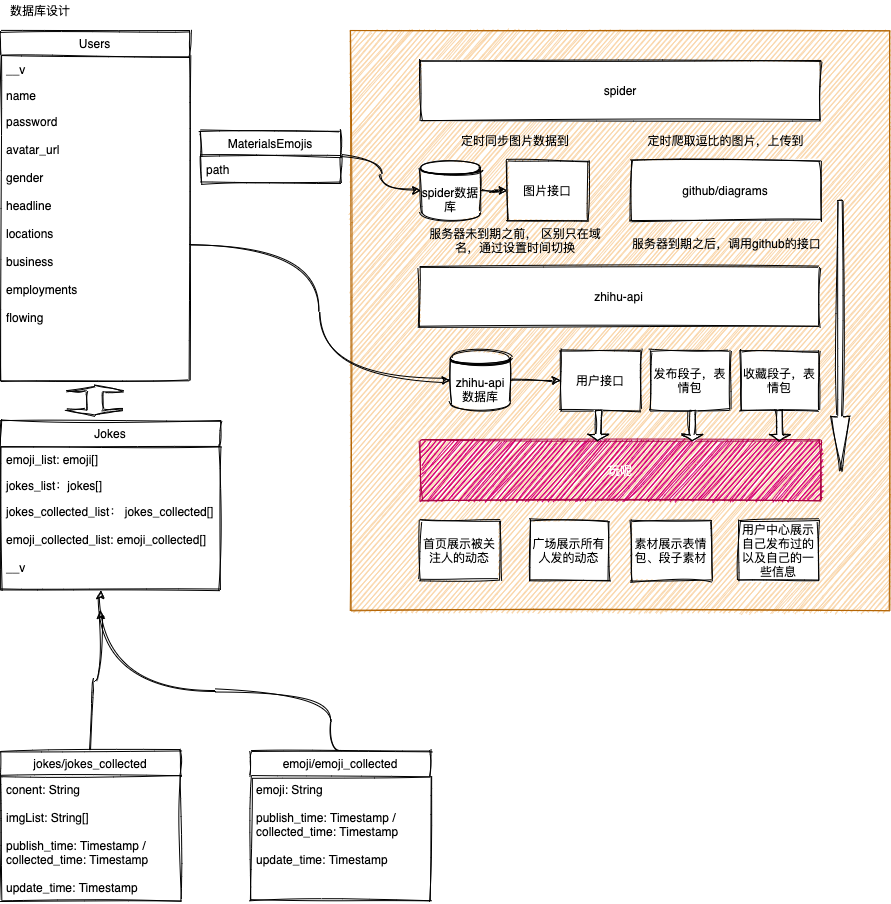

The diagram above was exported from draw.io. Its source (the exported page's mxGraphModel, read from the mxfile embedded in the PNG):
<mxGraphModel dx="1000" dy="1214" grid="1" gridSize="10" guides="1" tooltips="1" connect="1" arrows="1" fold="1" page="1" pageScale="1" pageWidth="827" pageHeight="1169" math="0" shadow="0">
  <root>
    <mxCell id="0" />
    <mxCell id="1" parent="0" />
    <mxCell id="jclNdH-C2hw0BQLPv_QM-63" value="" style="whiteSpace=wrap;html=1;fillColor=#fad7ac;strokeColor=#b46504;sketch=1;" vertex="1" parent="1">
      <mxGeometry x="750" y="165" width="539.25" height="580" as="geometry" />
    </mxCell>
    <mxCell id="jclNdH-C2hw0BQLPv_QM-1" value="数据库设计&lt;br&gt;" style="text;html=1;strokeColor=none;fillColor=none;align=center;verticalAlign=middle;whiteSpace=wrap;sketch=1;" vertex="1" parent="1">
      <mxGeometry x="400" y="135" width="80" height="20" as="geometry" />
    </mxCell>
    <mxCell id="jclNdH-C2hw0BQLPv_QM-2" value="Users" style="swimlane;fontStyle=0;childLayout=stackLayout;horizontal=1;startSize=26;horizontalStack=0;resizeParent=1;resizeParentMax=0;resizeLast=0;collapsible=1;marginBottom=0;sketch=1;" vertex="1" parent="1">
      <mxGeometry x="400" y="165" width="189" height="350" as="geometry" />
    </mxCell>
    <mxCell id="jclNdH-C2hw0BQLPv_QM-3" value="__v&#10;" style="text;strokeColor=none;fillColor=none;align=left;verticalAlign=top;spacingLeft=4;spacingRight=4;overflow=hidden;rotatable=0;points=[[0,0.5],[1,0.5]];portConstraint=eastwest;sketch=1;" vertex="1" parent="jclNdH-C2hw0BQLPv_QM-2">
      <mxGeometry y="26" width="189" height="26" as="geometry" />
    </mxCell>
    <mxCell id="jclNdH-C2hw0BQLPv_QM-4" value="name" style="text;strokeColor=none;fillColor=none;align=left;verticalAlign=top;spacingLeft=4;spacingRight=4;overflow=hidden;rotatable=0;points=[[0,0.5],[1,0.5]];portConstraint=eastwest;sketch=1;" vertex="1" parent="jclNdH-C2hw0BQLPv_QM-2">
      <mxGeometry y="52" width="189" height="26" as="geometry" />
    </mxCell>
    <mxCell id="jclNdH-C2hw0BQLPv_QM-5" value="password&#10;&#10;avatar_url&#10;&#10;gender&#10;&#10;headline&#10;&#10;locations&#10;&#10;business&#10;&#10;employments&#10;&#10;flowing" style="text;strokeColor=none;fillColor=none;align=left;verticalAlign=top;spacingLeft=4;spacingRight=4;overflow=hidden;rotatable=0;points=[[0,0.5],[1,0.5]];portConstraint=eastwest;sketch=1;" vertex="1" parent="jclNdH-C2hw0BQLPv_QM-2">
      <mxGeometry y="78" width="189" height="272" as="geometry" />
    </mxCell>
    <mxCell id="jclNdH-C2hw0BQLPv_QM-31" value="服务器未到期之前， 区别只在域名，通过设置时间切换" style="text;html=1;strokeColor=none;fillColor=none;align=center;verticalAlign=middle;whiteSpace=wrap;sketch=1;" vertex="1" parent="1">
      <mxGeometry x="820.25" y="365" width="190" height="20" as="geometry" />
    </mxCell>
    <mxCell id="jclNdH-C2hw0BQLPv_QM-36" value="zhihu-api" style="whiteSpace=wrap;html=1;sketch=1;" vertex="1" parent="1">
      <mxGeometry x="819.25" y="401" width="399" height="60" as="geometry" />
    </mxCell>
    <mxCell id="jclNdH-C2hw0BQLPv_QM-37" value="用户接口" style="whiteSpace=wrap;html=1;sketch=1;" vertex="1" parent="1">
      <mxGeometry x="960" y="485" width="80.25" height="60" as="geometry" />
    </mxCell>
    <mxCell id="jclNdH-C2hw0BQLPv_QM-41" value="发布段子，表情包" style="whiteSpace=wrap;html=1;sketch=1;" vertex="1" parent="1">
      <mxGeometry x="1050" y="485" width="79" height="60" as="geometry" />
    </mxCell>
    <mxCell id="jclNdH-C2hw0BQLPv_QM-42" value="收藏段子，表情包" style="whiteSpace=wrap;html=1;sketch=1;" vertex="1" parent="1">
      <mxGeometry x="1140" y="485" width="78.25" height="60" as="geometry" />
    </mxCell>
    <mxCell id="jclNdH-C2hw0BQLPv_QM-45" value="Jokes" style="swimlane;fontStyle=0;childLayout=stackLayout;horizontal=1;startSize=26;horizontalStack=0;resizeParent=1;resizeParentMax=0;resizeLast=0;collapsible=1;marginBottom=0;sketch=1;" vertex="1" parent="1">
      <mxGeometry x="400" y="555" width="220" height="170" as="geometry" />
    </mxCell>
    <mxCell id="jclNdH-C2hw0BQLPv_QM-47" value="emoji_list: emoji[]" style="text;strokeColor=none;fillColor=none;align=left;verticalAlign=top;spacingLeft=4;spacingRight=4;overflow=hidden;rotatable=0;points=[[0,0.5],[1,0.5]];portConstraint=eastwest;sketch=1;" vertex="1" parent="jclNdH-C2hw0BQLPv_QM-45">
      <mxGeometry y="26" width="220" height="26" as="geometry" />
    </mxCell>
    <mxCell id="jclNdH-C2hw0BQLPv_QM-46" value="jokes_list：jokes[]" style="text;strokeColor=none;fillColor=none;align=left;verticalAlign=top;spacingLeft=4;spacingRight=4;overflow=hidden;rotatable=0;points=[[0,0.5],[1,0.5]];portConstraint=eastwest;sketch=1;" vertex="1" parent="jclNdH-C2hw0BQLPv_QM-45">
      <mxGeometry y="52" width="220" height="26" as="geometry" />
    </mxCell>
    <mxCell id="jclNdH-C2hw0BQLPv_QM-48" value="jokes_collected_list： jokes_collected[]&#10;&#10;emoji_collected_list: emoji_collected[]&#10;&#10;__v" style="text;strokeColor=none;fillColor=none;align=left;verticalAlign=top;spacingLeft=4;spacingRight=4;overflow=hidden;rotatable=0;points=[[0,0.5],[1,0.5]];portConstraint=eastwest;sketch=1;" vertex="1" parent="jclNdH-C2hw0BQLPv_QM-45">
      <mxGeometry y="78" width="220" height="92" as="geometry" />
    </mxCell>
    <mxCell id="jclNdH-C2hw0BQLPv_QM-49" value="玩呢" style="whiteSpace=wrap;html=1;fillColor=#d80073;strokeColor=#A50040;fontColor=#ffffff;sketch=1;" vertex="1" parent="1">
      <mxGeometry x="820.25" y="575" width="400" height="60" as="geometry" />
    </mxCell>
    <mxCell id="jclNdH-C2hw0BQLPv_QM-54" value="github/diagrams" style="whiteSpace=wrap;html=1;sketch=1;" vertex="1" parent="1">
      <mxGeometry x="1030.25" y="295" width="190" height="60" as="geometry" />
    </mxCell>
    <mxCell id="jclNdH-C2hw0BQLPv_QM-55" value="&lt;span style=&quot;font-family: &amp;#34;helvetica&amp;#34; ; text-align: center&quot;&gt;服务器到期之后，&lt;/span&gt;&lt;span style=&quot;text-align: center&quot;&gt;调用github的接口&lt;/span&gt;" style="text;whiteSpace=wrap;html=1;sketch=1;" vertex="1" parent="1">
      <mxGeometry x="1030.25" y="365" width="200" height="40" as="geometry" />
    </mxCell>
    <mxCell id="jclNdH-C2hw0BQLPv_QM-56" value="spider" style="whiteSpace=wrap;html=1;sketch=1;" vertex="1" parent="1">
      <mxGeometry x="820.25" y="195" width="400" height="60" as="geometry" />
    </mxCell>
    <mxCell id="jclNdH-C2hw0BQLPv_QM-57" value="定时爬取逗比的图片，上传到" style="text;html=1;align=center;verticalAlign=middle;resizable=0;points=[];autosize=1;strokeColor=none;sketch=1;" vertex="1" parent="1">
      <mxGeometry x="1040.25" y="265" width="170" height="20" as="geometry" />
    </mxCell>
    <mxCell id="jclNdH-C2hw0BQLPv_QM-64" value="首页展示被关注人的动态" style="whiteSpace=wrap;html=1;sketch=1;" vertex="1" parent="1">
      <mxGeometry x="819.25" y="655" width="80" height="60" as="geometry" />
    </mxCell>
    <mxCell id="jclNdH-C2hw0BQLPv_QM-65" value="广场展示所有人发的动态" style="whiteSpace=wrap;html=1;sketch=1;" vertex="1" parent="1">
      <mxGeometry x="929.25" y="655" width="79" height="60" as="geometry" />
    </mxCell>
    <mxCell id="jclNdH-C2hw0BQLPv_QM-66" value="素材展示表情包、段子素材" style="whiteSpace=wrap;html=1;sketch=1;" vertex="1" parent="1">
      <mxGeometry x="1030.25" y="655" width="81" height="60" as="geometry" />
    </mxCell>
    <mxCell id="jclNdH-C2hw0BQLPv_QM-67" value="用户中心展示自己发布过的&lt;br&gt;以及自己的一些信息" style="whiteSpace=wrap;html=1;sketch=1;" vertex="1" parent="1">
      <mxGeometry x="1138.25" y="655" width="80" height="60" as="geometry" />
    </mxCell>
    <mxCell id="jclNdH-C2hw0BQLPv_QM-68" value="&lt;span style=&quot;font-family: &amp;#34;helvetica&amp;#34;&quot;&gt;定时同步图片数据到&lt;/span&gt;" style="text;html=1;strokeColor=none;fillColor=none;align=center;verticalAlign=middle;whiteSpace=wrap;sketch=1;" vertex="1" parent="1">
      <mxGeometry x="860.25" y="265" width="110" height="20" as="geometry" />
    </mxCell>
    <mxCell id="jclNdH-C2hw0BQLPv_QM-104" value="" style="edgeStyle=orthogonalEdgeStyle;orthogonalLoop=1;jettySize=auto;html=1;curved=1;sketch=1;" edge="1" parent="1" source="jclNdH-C2hw0BQLPv_QM-69" target="jclNdH-C2hw0BQLPv_QM-103">
      <mxGeometry relative="1" as="geometry" />
    </mxCell>
    <mxCell id="jclNdH-C2hw0BQLPv_QM-69" value="&lt;span&gt;spider数据库&lt;/span&gt;" style="shape=datastore;whiteSpace=wrap;html=1;sketch=1;" vertex="1" parent="1">
      <mxGeometry x="820.25" y="295" width="60" height="60" as="geometry" />
    </mxCell>
    <mxCell id="jclNdH-C2hw0BQLPv_QM-71" value="" style="shape=singleArrow;direction=south;whiteSpace=wrap;html=1;sketch=1;" vertex="1" parent="1">
      <mxGeometry x="1081.5" y="545" width="21" height="30" as="geometry" />
    </mxCell>
    <mxCell id="jclNdH-C2hw0BQLPv_QM-72" value="" style="shape=singleArrow;direction=south;whiteSpace=wrap;html=1;sketch=1;" vertex="1" parent="1">
      <mxGeometry x="987.25" y="545" width="21" height="30" as="geometry" />
    </mxCell>
    <mxCell id="jclNdH-C2hw0BQLPv_QM-74" value="" style="shape=singleArrow;direction=south;whiteSpace=wrap;html=1;sketch=1;" vertex="1" parent="1">
      <mxGeometry x="1168.62" y="545" width="21" height="30" as="geometry" />
    </mxCell>
    <mxCell id="jclNdH-C2hw0BQLPv_QM-76" value="" style="shape=singleArrow;direction=south;whiteSpace=wrap;html=1;sketch=1;" vertex="1" parent="1">
      <mxGeometry x="1230.25" y="335" width="19" height="270" as="geometry" />
    </mxCell>
    <mxCell id="jclNdH-C2hw0BQLPv_QM-91" style="edgeStyle=orthogonalEdgeStyle;orthogonalLoop=1;jettySize=auto;html=1;exitX=0.5;exitY=0;exitDx=0;exitDy=0;curved=1;sketch=1;" edge="1" parent="1" source="jclNdH-C2hw0BQLPv_QM-82">
      <mxGeometry relative="1" as="geometry">
        <mxPoint x="500" y="744.9999999999998" as="targetPoint" />
      </mxGeometry>
    </mxCell>
    <mxCell id="jclNdH-C2hw0BQLPv_QM-82" value="jokes/jokes_collected" style="swimlane;fontStyle=0;childLayout=stackLayout;horizontal=1;startSize=26;horizontalStack=0;resizeParent=1;resizeParentMax=0;resizeLast=0;collapsible=1;marginBottom=0;sketch=1;" vertex="1" parent="1">
      <mxGeometry x="400" y="885" width="180" height="150" as="geometry" />
    </mxCell>
    <mxCell id="jclNdH-C2hw0BQLPv_QM-83" value="conent: String&#10;&#10;imgList: String[]&#10;&#10;publish_time: Timestamp /&#10;collected_time: Timestamp&#10;&#10;update_time: Timestamp" style="text;strokeColor=none;fillColor=none;align=left;verticalAlign=top;spacingLeft=4;spacingRight=4;overflow=hidden;rotatable=0;points=[[0,0.5],[1,0.5]];portConstraint=eastwest;sketch=1;" vertex="1" parent="jclNdH-C2hw0BQLPv_QM-82">
      <mxGeometry y="26" width="180" height="124" as="geometry" />
    </mxCell>
    <mxCell id="jclNdH-C2hw0BQLPv_QM-90" value="" style="edgeStyle=orthogonalEdgeStyle;orthogonalLoop=1;jettySize=auto;html=1;curved=1;sketch=1;" edge="1" parent="1" target="jclNdH-C2hw0BQLPv_QM-48">
      <mxGeometry relative="1" as="geometry">
        <mxPoint x="740.0588235294117" y="884.9999999999998" as="sourcePoint" />
        <mxPoint x="500" y="728" as="targetPoint" />
        <Array as="points">
          <mxPoint x="730" y="885" />
          <mxPoint x="730" y="825" />
          <mxPoint x="500" y="825" />
        </Array>
      </mxGeometry>
    </mxCell>
    <mxCell id="jclNdH-C2hw0BQLPv_QM-88" value="emoji/emoji_collected" style="swimlane;fontStyle=0;childLayout=stackLayout;horizontal=1;startSize=26;horizontalStack=0;resizeParent=1;resizeParentMax=0;resizeLast=0;collapsible=1;marginBottom=0;sketch=1;" vertex="1" parent="1">
      <mxGeometry x="650" y="885" width="180" height="150" as="geometry" />
    </mxCell>
    <mxCell id="jclNdH-C2hw0BQLPv_QM-89" value="emoji: String&#10;&#10;publish_time: Timestamp /&#10;collected_time: Timestamp&#10;&#10;update_time: Timestamp" style="text;strokeColor=none;fillColor=none;align=left;verticalAlign=top;spacingLeft=4;spacingRight=4;overflow=hidden;rotatable=0;points=[[0,0.5],[1,0.5]];portConstraint=eastwest;sketch=1;" vertex="1" parent="jclNdH-C2hw0BQLPv_QM-88">
      <mxGeometry y="26" width="180" height="124" as="geometry" />
    </mxCell>
    <mxCell id="jclNdH-C2hw0BQLPv_QM-92" value="" style="shape=doubleArrow;direction=south;whiteSpace=wrap;html=1;sketch=1;" vertex="1" parent="1">
      <mxGeometry x="466.15" y="520" width="56.7" height="30" as="geometry" />
    </mxCell>
    <mxCell id="jclNdH-C2hw0BQLPv_QM-99" style="edgeStyle=orthogonalEdgeStyle;orthogonalLoop=1;jettySize=auto;html=1;exitX=1;exitY=0.5;exitDx=0;exitDy=0;curved=1;sketch=1;" edge="1" parent="1" source="jclNdH-C2hw0BQLPv_QM-95" target="jclNdH-C2hw0BQLPv_QM-37">
      <mxGeometry relative="1" as="geometry" />
    </mxCell>
    <mxCell id="jclNdH-C2hw0BQLPv_QM-95" value="&lt;span&gt;zhihu-api数据库&lt;/span&gt;" style="shape=datastore;whiteSpace=wrap;html=1;sketch=1;" vertex="1" parent="1">
      <mxGeometry x="850" y="485" width="60" height="60" as="geometry" />
    </mxCell>
    <mxCell id="jclNdH-C2hw0BQLPv_QM-102" style="edgeStyle=orthogonalEdgeStyle;orthogonalLoop=1;jettySize=auto;html=1;curved=1;sketch=1;" edge="1" parent="1" source="jclNdH-C2hw0BQLPv_QM-5" target="jclNdH-C2hw0BQLPv_QM-95">
      <mxGeometry relative="1" as="geometry" />
    </mxCell>
    <mxCell id="jclNdH-C2hw0BQLPv_QM-103" value="图片接口" style="whiteSpace=wrap;html=1;sketch=1;" vertex="1" parent="1">
      <mxGeometry x="907" y="295" width="80.25" height="60" as="geometry" />
    </mxCell>
    <mxCell id="jclNdH-C2hw0BQLPv_QM-112" style="edgeStyle=orthogonalEdgeStyle;orthogonalLoop=1;jettySize=auto;html=1;entryX=0;entryY=0.5;entryDx=0;entryDy=0;curved=1;sketch=1;" edge="1" parent="1" source="jclNdH-C2hw0BQLPv_QM-108" target="jclNdH-C2hw0BQLPv_QM-69">
      <mxGeometry relative="1" as="geometry" />
    </mxCell>
    <mxCell id="jclNdH-C2hw0BQLPv_QM-108" value="MaterialsEmojis" style="swimlane;fontStyle=0;childLayout=stackLayout;horizontal=1;startSize=26;horizontalStack=0;resizeParent=1;resizeParentMax=0;resizeLast=0;collapsible=1;marginBottom=0;sketch=1;" vertex="1" parent="1">
      <mxGeometry x="600" y="265" width="140" height="52" as="geometry" />
    </mxCell>
    <mxCell id="jclNdH-C2hw0BQLPv_QM-110" value="path" style="text;strokeColor=none;fillColor=none;align=left;verticalAlign=top;spacingLeft=4;spacingRight=4;overflow=hidden;rotatable=0;points=[[0,0.5],[1,0.5]];portConstraint=eastwest;sketch=1;" vertex="1" parent="jclNdH-C2hw0BQLPv_QM-108">
      <mxGeometry y="26" width="140" height="26" as="geometry" />
    </mxCell>
  </root>
</mxGraphModel>